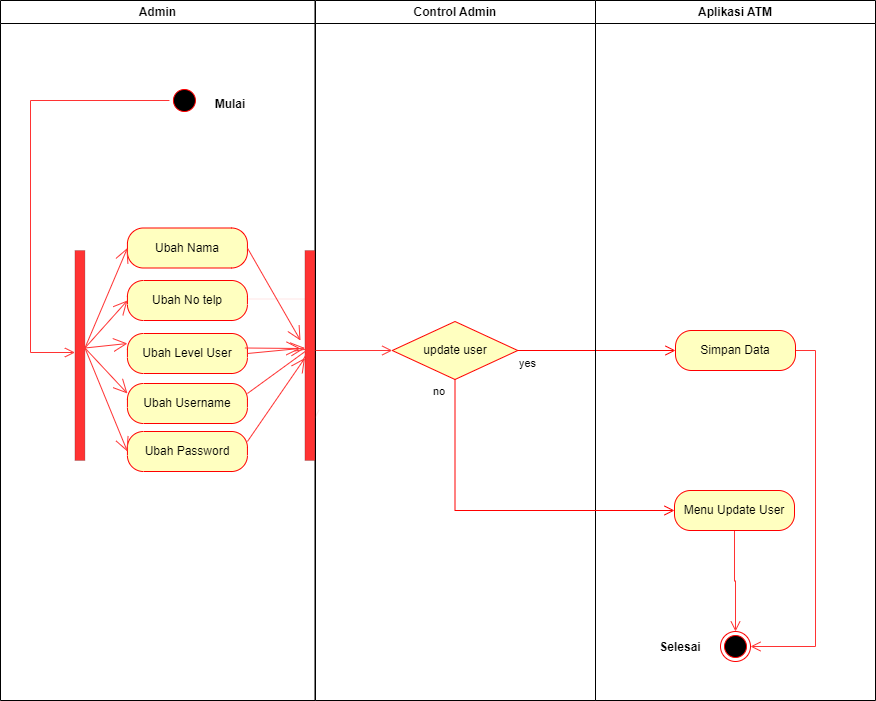

The diagram above was exported from draw.io. Its source (the exported page's mxGraphModel, read from the mxfile embedded in the PNG):
<mxGraphModel dx="868" dy="425" grid="1" gridSize="10" guides="1" tooltips="1" connect="1" arrows="1" fold="1" page="1" pageScale="1" pageWidth="1169" pageHeight="826" background="none" math="0" shadow="0">
  <root>
    <mxCell id="0" />
    <mxCell id="1" parent="0" />
    <mxCell id="AIY6lP5ACR-yU8t7JgEK-5" value="Admin" style="swimlane;whiteSpace=wrap" vertex="1" parent="1">
      <mxGeometry x="280" y="430" width="314.5" height="700" as="geometry" />
    </mxCell>
    <mxCell id="AIY6lP5ACR-yU8t7JgEK-6" style="edgeStyle=orthogonalEdgeStyle;rounded=0;orthogonalLoop=1;jettySize=auto;html=1;exitX=0;exitY=0.5;exitDx=0;exitDy=0;strokeColor=#FF3333;strokeWidth=1;endArrow=open;endFill=0;endSize=8;" edge="1" parent="AIY6lP5ACR-yU8t7JgEK-5" source="AIY6lP5ACR-yU8t7JgEK-7" target="AIY6lP5ACR-yU8t7JgEK-16">
      <mxGeometry relative="1" as="geometry">
        <Array as="points">
          <mxPoint x="30" y="100" />
          <mxPoint x="30" y="352" />
        </Array>
      </mxGeometry>
    </mxCell>
    <mxCell id="AIY6lP5ACR-yU8t7JgEK-7" value="" style="ellipse;shape=startState;fillColor=#000000;strokeColor=#ff0000;" vertex="1" parent="AIY6lP5ACR-yU8t7JgEK-5">
      <mxGeometry x="168.93" y="85" width="30" height="30" as="geometry" />
    </mxCell>
    <mxCell id="AIY6lP5ACR-yU8t7JgEK-8" value="Mulai" style="text;align=center;fontStyle=1;verticalAlign=middle;spacingLeft=3;spacingRight=3;strokeColor=none;rotatable=0;points=[[0,0.5],[1,0.5]];portConstraint=eastwest;" vertex="1" parent="AIY6lP5ACR-yU8t7JgEK-5">
      <mxGeometry x="190" y="90" width="80" height="26" as="geometry" />
    </mxCell>
    <mxCell id="AIY6lP5ACR-yU8t7JgEK-9" value="Ubah Nama" style="rounded=1;whiteSpace=wrap;html=1;arcSize=40;fontColor=#000000;fillColor=#ffffc0;strokeColor=#ff0000;" vertex="1" parent="AIY6lP5ACR-yU8t7JgEK-5">
      <mxGeometry x="126.93" y="227.5" width="120" height="40" as="geometry" />
    </mxCell>
    <mxCell id="AIY6lP5ACR-yU8t7JgEK-11" value="Ubah No telp" style="rounded=1;whiteSpace=wrap;html=1;arcSize=40;fontColor=#000000;fillColor=#ffffc0;strokeColor=#ff0000;" vertex="1" parent="AIY6lP5ACR-yU8t7JgEK-5">
      <mxGeometry x="126.93" y="280" width="120" height="40" as="geometry" />
    </mxCell>
    <mxCell id="AIY6lP5ACR-yU8t7JgEK-12" value="Ubah Level User" style="rounded=1;whiteSpace=wrap;html=1;arcSize=40;fontColor=#000000;fillColor=#ffffc0;strokeColor=#ff0000;" vertex="1" parent="AIY6lP5ACR-yU8t7JgEK-5">
      <mxGeometry x="126.93" y="333" width="120" height="40" as="geometry" />
    </mxCell>
    <mxCell id="AIY6lP5ACR-yU8t7JgEK-13" value="Ubah Username" style="rounded=1;whiteSpace=wrap;html=1;arcSize=40;fontColor=#000000;fillColor=#ffffc0;strokeColor=#ff0000;" vertex="1" parent="AIY6lP5ACR-yU8t7JgEK-5">
      <mxGeometry x="126.93" y="383" width="120" height="40" as="geometry" />
    </mxCell>
    <mxCell id="AIY6lP5ACR-yU8t7JgEK-14" value="Ubah Password" style="rounded=1;whiteSpace=wrap;html=1;arcSize=40;fontColor=#000000;fillColor=#ffffc0;strokeColor=#ff0000;" vertex="1" parent="AIY6lP5ACR-yU8t7JgEK-5">
      <mxGeometry x="126.93" y="431" width="120" height="40" as="geometry" />
    </mxCell>
    <mxCell id="AIY6lP5ACR-yU8t7JgEK-15" style="edgeStyle=orthogonalEdgeStyle;rounded=0;orthogonalLoop=1;jettySize=auto;html=1;exitX=0.5;exitY=1;exitDx=0;exitDy=0;strokeColor=#FF3333;strokeWidth=1;endArrow=open;endFill=0;endSize=8;" edge="1" parent="AIY6lP5ACR-yU8t7JgEK-5">
      <mxGeometry relative="1" as="geometry">
        <mxPoint x="186.93000000000006" y="217.5" as="sourcePoint" />
        <mxPoint x="186.93000000000006" y="217.5" as="targetPoint" />
      </mxGeometry>
    </mxCell>
    <mxCell id="AIY6lP5ACR-yU8t7JgEK-16" value="" style="html=1;points=[];perimeter=orthogonalPerimeter;fillColor=#FF3333;strokeWidth=0;" vertex="1" parent="AIY6lP5ACR-yU8t7JgEK-5">
      <mxGeometry x="74.43" y="250" width="10" height="210" as="geometry" />
    </mxCell>
    <mxCell id="AIY6lP5ACR-yU8t7JgEK-17" value="Control Admin" style="swimlane;whiteSpace=wrap" vertex="1" parent="1">
      <mxGeometry x="595" y="430" width="280" height="700" as="geometry" />
    </mxCell>
    <mxCell id="AIY6lP5ACR-yU8t7JgEK-18" value="update user" style="rhombus;whiteSpace=wrap;html=1;fillColor=#ffffc0;strokeColor=#ff0000;strokeWidth=1;" vertex="1" parent="AIY6lP5ACR-yU8t7JgEK-17">
      <mxGeometry x="76.75" y="321" width="125.5" height="58" as="geometry" />
    </mxCell>
    <mxCell id="AIY6lP5ACR-yU8t7JgEK-19" value="" style="endArrow=open;endFill=1;endSize=12;html=1;rounded=0;strokeColor=#FF3333;strokeWidth=1;" edge="1" parent="AIY6lP5ACR-yU8t7JgEK-17">
      <mxGeometry width="160" relative="1" as="geometry">
        <mxPoint x="-70.57" y="347.5" as="sourcePoint" />
        <mxPoint x="-15" y="348" as="targetPoint" />
      </mxGeometry>
    </mxCell>
    <mxCell id="AIY6lP5ACR-yU8t7JgEK-20" style="edgeStyle=orthogonalEdgeStyle;rounded=0;orthogonalLoop=1;jettySize=auto;html=1;exitX=0;exitY=0.5;exitDx=0;exitDy=0;entryX=0;entryY=0.5;entryDx=0;entryDy=0;strokeColor=#FF3333;strokeWidth=1;endArrow=open;endFill=0;endSize=8;" edge="1" parent="AIY6lP5ACR-yU8t7JgEK-17" source="AIY6lP5ACR-yU8t7JgEK-17" target="AIY6lP5ACR-yU8t7JgEK-18">
      <mxGeometry relative="1" as="geometry" />
    </mxCell>
    <mxCell id="AIY6lP5ACR-yU8t7JgEK-21" value="yes" style="edgeStyle=orthogonalEdgeStyle;html=1;align=left;verticalAlign=top;endArrow=open;endSize=8;strokeColor=#ff0000;rounded=0;exitX=1;exitY=0.5;exitDx=0;exitDy=0;entryX=0;entryY=0.5;entryDx=0;entryDy=0;" edge="1" parent="1" source="AIY6lP5ACR-yU8t7JgEK-18" target="AIY6lP5ACR-yU8t7JgEK-27">
      <mxGeometry x="-1" relative="1" as="geometry">
        <mxPoint x="930" y="1019" as="targetPoint" />
      </mxGeometry>
    </mxCell>
    <mxCell id="AIY6lP5ACR-yU8t7JgEK-22" value="" style="edgeStyle=orthogonalEdgeStyle;html=1;verticalAlign=bottom;endArrow=open;endSize=8;strokeColor=#ff0000;rounded=0;strokeWidth=0;" edge="1" parent="1">
      <mxGeometry relative="1" as="geometry">
        <mxPoint x="594.4300000000001" y="847.5" as="targetPoint" />
        <mxPoint x="526.9300000000001" y="728.5" as="sourcePoint" />
      </mxGeometry>
    </mxCell>
    <mxCell id="AIY6lP5ACR-yU8t7JgEK-23" value="Aplikasi ATM" style="swimlane;whiteSpace=wrap" vertex="1" parent="1">
      <mxGeometry x="875" y="430" width="280" height="700" as="geometry" />
    </mxCell>
    <mxCell id="AIY6lP5ACR-yU8t7JgEK-24" value="" style="ellipse;html=1;shape=endState;fillColor=#000000;strokeColor=#ff0000;strokeWidth=1;" vertex="1" parent="AIY6lP5ACR-yU8t7JgEK-23">
      <mxGeometry x="125" y="631" width="30" height="30" as="geometry" />
    </mxCell>
    <mxCell id="AIY6lP5ACR-yU8t7JgEK-25" value="Selesai" style="text;align=center;fontStyle=1;verticalAlign=middle;spacingLeft=3;spacingRight=3;strokeColor=none;rotatable=0;points=[[0,0.5],[1,0.5]];portConstraint=eastwest;" vertex="1" parent="AIY6lP5ACR-yU8t7JgEK-23">
      <mxGeometry x="45" y="633" width="80" height="26" as="geometry" />
    </mxCell>
    <mxCell id="AIY6lP5ACR-yU8t7JgEK-26" style="edgeStyle=orthogonalEdgeStyle;rounded=0;orthogonalLoop=1;jettySize=auto;html=1;exitX=1;exitY=0.5;exitDx=0;exitDy=0;entryX=1;entryY=0.5;entryDx=0;entryDy=0;strokeColor=#FF3333;strokeWidth=1;endArrow=open;endFill=0;endSize=8;" edge="1" parent="AIY6lP5ACR-yU8t7JgEK-23" source="AIY6lP5ACR-yU8t7JgEK-27" target="AIY6lP5ACR-yU8t7JgEK-24">
      <mxGeometry relative="1" as="geometry" />
    </mxCell>
    <mxCell id="AIY6lP5ACR-yU8t7JgEK-27" value="Simpan Data" style="rounded=1;whiteSpace=wrap;html=1;arcSize=40;fontColor=#000000;fillColor=#ffffc0;strokeColor=#ff0000;strokeWidth=1;" vertex="1" parent="AIY6lP5ACR-yU8t7JgEK-23">
      <mxGeometry x="80" y="330" width="120" height="40" as="geometry" />
    </mxCell>
    <mxCell id="AIY6lP5ACR-yU8t7JgEK-28" style="edgeStyle=orthogonalEdgeStyle;rounded=0;orthogonalLoop=1;jettySize=auto;html=1;exitX=0.5;exitY=1;exitDx=0;exitDy=0;entryX=0.5;entryY=0;entryDx=0;entryDy=0;strokeColor=#FF3333;strokeWidth=1;endArrow=open;endFill=0;endSize=8;" edge="1" parent="AIY6lP5ACR-yU8t7JgEK-23" source="AIY6lP5ACR-yU8t7JgEK-29" target="AIY6lP5ACR-yU8t7JgEK-24">
      <mxGeometry relative="1" as="geometry" />
    </mxCell>
    <mxCell id="AIY6lP5ACR-yU8t7JgEK-29" value="Menu Update User" style="rounded=1;whiteSpace=wrap;html=1;arcSize=40;fontColor=#000000;fillColor=#ffffc0;strokeColor=#ff0000;strokeWidth=1;" vertex="1" parent="AIY6lP5ACR-yU8t7JgEK-23">
      <mxGeometry x="79" y="490" width="120" height="40" as="geometry" />
    </mxCell>
    <mxCell id="AIY6lP5ACR-yU8t7JgEK-30" value="" style="html=1;points=[];perimeter=orthogonalPerimeter;fillColor=#FF3333;strokeWidth=0;" vertex="1" parent="1">
      <mxGeometry x="584.43" y="680" width="10" height="210" as="geometry" />
    </mxCell>
    <mxCell id="AIY6lP5ACR-yU8t7JgEK-31" value="" style="endArrow=open;endFill=1;endSize=12;html=1;rounded=0;strokeColor=#FF3333;strokeWidth=1;entryX=0;entryY=0.5;entryDx=0;entryDy=0;" edge="1" parent="1" target="AIY6lP5ACR-yU8t7JgEK-9">
      <mxGeometry width="160" relative="1" as="geometry">
        <mxPoint x="364.43000000000006" y="777.5" as="sourcePoint" />
        <mxPoint x="414.43000000000006" y="637.5" as="targetPoint" />
      </mxGeometry>
    </mxCell>
    <mxCell id="AIY6lP5ACR-yU8t7JgEK-33" value="" style="endArrow=open;endFill=1;endSize=12;html=1;rounded=0;strokeColor=#FF3333;strokeWidth=1;entryX=0;entryY=0.5;entryDx=0;entryDy=0;" edge="1" parent="1" target="AIY6lP5ACR-yU8t7JgEK-11">
      <mxGeometry width="160" relative="1" as="geometry">
        <mxPoint x="364.43000000000006" y="777.5" as="sourcePoint" />
        <mxPoint x="416.93000000000006" y="738.5" as="targetPoint" />
      </mxGeometry>
    </mxCell>
    <mxCell id="AIY6lP5ACR-yU8t7JgEK-34" value="" style="endArrow=open;endFill=1;endSize=12;html=1;rounded=0;strokeColor=#FF3333;strokeWidth=1;entryX=0;entryY=0.25;entryDx=0;entryDy=0;" edge="1" parent="1" target="AIY6lP5ACR-yU8t7JgEK-12">
      <mxGeometry width="160" relative="1" as="geometry">
        <mxPoint x="364.43000000000006" y="777.5" as="sourcePoint" />
        <mxPoint x="416.93000000000006" y="791.5" as="targetPoint" />
      </mxGeometry>
    </mxCell>
    <mxCell id="AIY6lP5ACR-yU8t7JgEK-35" value="" style="endArrow=open;endFill=1;endSize=12;html=1;rounded=0;strokeColor=#FF3333;strokeWidth=1;entryX=0;entryY=0.25;entryDx=0;entryDy=0;" edge="1" parent="1" target="AIY6lP5ACR-yU8t7JgEK-13">
      <mxGeometry width="160" relative="1" as="geometry">
        <mxPoint x="364.43000000000006" y="777.5" as="sourcePoint" />
        <mxPoint x="416.93000000000006" y="834.5" as="targetPoint" />
      </mxGeometry>
    </mxCell>
    <mxCell id="AIY6lP5ACR-yU8t7JgEK-36" value="" style="endArrow=open;endFill=1;endSize=12;html=1;rounded=0;strokeColor=#FF3333;strokeWidth=1;entryX=0;entryY=0.5;entryDx=0;entryDy=0;" edge="1" parent="1" target="AIY6lP5ACR-yU8t7JgEK-14">
      <mxGeometry width="160" relative="1" as="geometry">
        <mxPoint x="364.43000000000006" y="777.5" as="sourcePoint" />
        <mxPoint x="404.43000000000006" y="927.5" as="targetPoint" />
      </mxGeometry>
    </mxCell>
    <mxCell id="AIY6lP5ACR-yU8t7JgEK-37" value="" style="endArrow=open;endFill=1;endSize=12;html=1;rounded=0;strokeColor=#FF3333;strokeWidth=1;exitX=1;exitY=0.5;exitDx=0;exitDy=0;" edge="1" parent="1" source="AIY6lP5ACR-yU8t7JgEK-9">
      <mxGeometry width="160" relative="1" as="geometry">
        <mxPoint x="536.9300000000001" y="637.5" as="sourcePoint" />
        <mxPoint x="580" y="770" as="targetPoint" />
      </mxGeometry>
    </mxCell>
    <mxCell id="AIY6lP5ACR-yU8t7JgEK-39" value="" style="endArrow=open;endFill=1;endSize=12;html=1;rounded=0;strokeColor=#FF3333;strokeWidth=1;exitX=1;exitY=0.5;exitDx=0;exitDy=0;" edge="1" parent="1" source="AIY6lP5ACR-yU8t7JgEK-12">
      <mxGeometry width="160" relative="1" as="geometry">
        <mxPoint x="556.9300000000001" y="657.5" as="sourcePoint" />
        <mxPoint x="584.4300000000001" y="777.5" as="targetPoint" />
      </mxGeometry>
    </mxCell>
    <mxCell id="AIY6lP5ACR-yU8t7JgEK-40" value="" style="endArrow=open;endFill=1;endSize=12;html=1;rounded=0;strokeColor=#FF3333;strokeWidth=1;exitX=1;exitY=0.25;exitDx=0;exitDy=0;" edge="1" parent="1" source="AIY6lP5ACR-yU8t7JgEK-13">
      <mxGeometry width="160" relative="1" as="geometry">
        <mxPoint x="566.9300000000001" y="667.5" as="sourcePoint" />
        <mxPoint x="589.4300000000001" y="777.5" as="targetPoint" />
      </mxGeometry>
    </mxCell>
    <mxCell id="AIY6lP5ACR-yU8t7JgEK-41" value="" style="endArrow=open;endFill=1;endSize=12;html=1;rounded=0;strokeColor=#FF3333;strokeWidth=1;exitX=1;exitY=0.25;exitDx=0;exitDy=0;" edge="1" parent="1" source="AIY6lP5ACR-yU8t7JgEK-14">
      <mxGeometry width="160" relative="1" as="geometry">
        <mxPoint x="576.9300000000001" y="677.5" as="sourcePoint" />
        <mxPoint x="584.4300000000001" y="787.5" as="targetPoint" />
      </mxGeometry>
    </mxCell>
    <mxCell id="AIY6lP5ACR-yU8t7JgEK-42" value="no" style="edgeStyle=orthogonalEdgeStyle;html=1;align=left;verticalAlign=bottom;endArrow=open;endSize=8;strokeColor=#ff0000;rounded=0;strokeWidth=1;exitX=0.5;exitY=1;exitDx=0;exitDy=0;entryX=0;entryY=0.5;entryDx=0;entryDy=0;" edge="1" parent="1" source="AIY6lP5ACR-yU8t7JgEK-18" target="AIY6lP5ACR-yU8t7JgEK-29">
      <mxGeometry x="-0.8802" y="-24" relative="1" as="geometry">
        <mxPoint x="825" y="880" as="targetPoint" />
        <mxPoint x="755" y="885" as="sourcePoint" />
        <mxPoint as="offset" />
      </mxGeometry>
    </mxCell>
  </root>
</mxGraphModel>